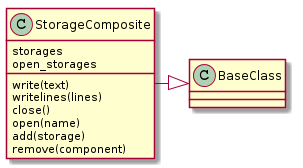

The diagram above was rendered by PlantUML. Its source (embedded in the PNG):
@startuml
StorageComposite -|> BaseClass
StorageComposite : storages
StorageComposite : write(text)
StorageComposite : writelines(lines)
StorageComposite : close()
StorageComposite : open(name)
StorageComposite : open_storages
StorageComposite : add(storage)
StorageComposite : remove(component)

@enduml